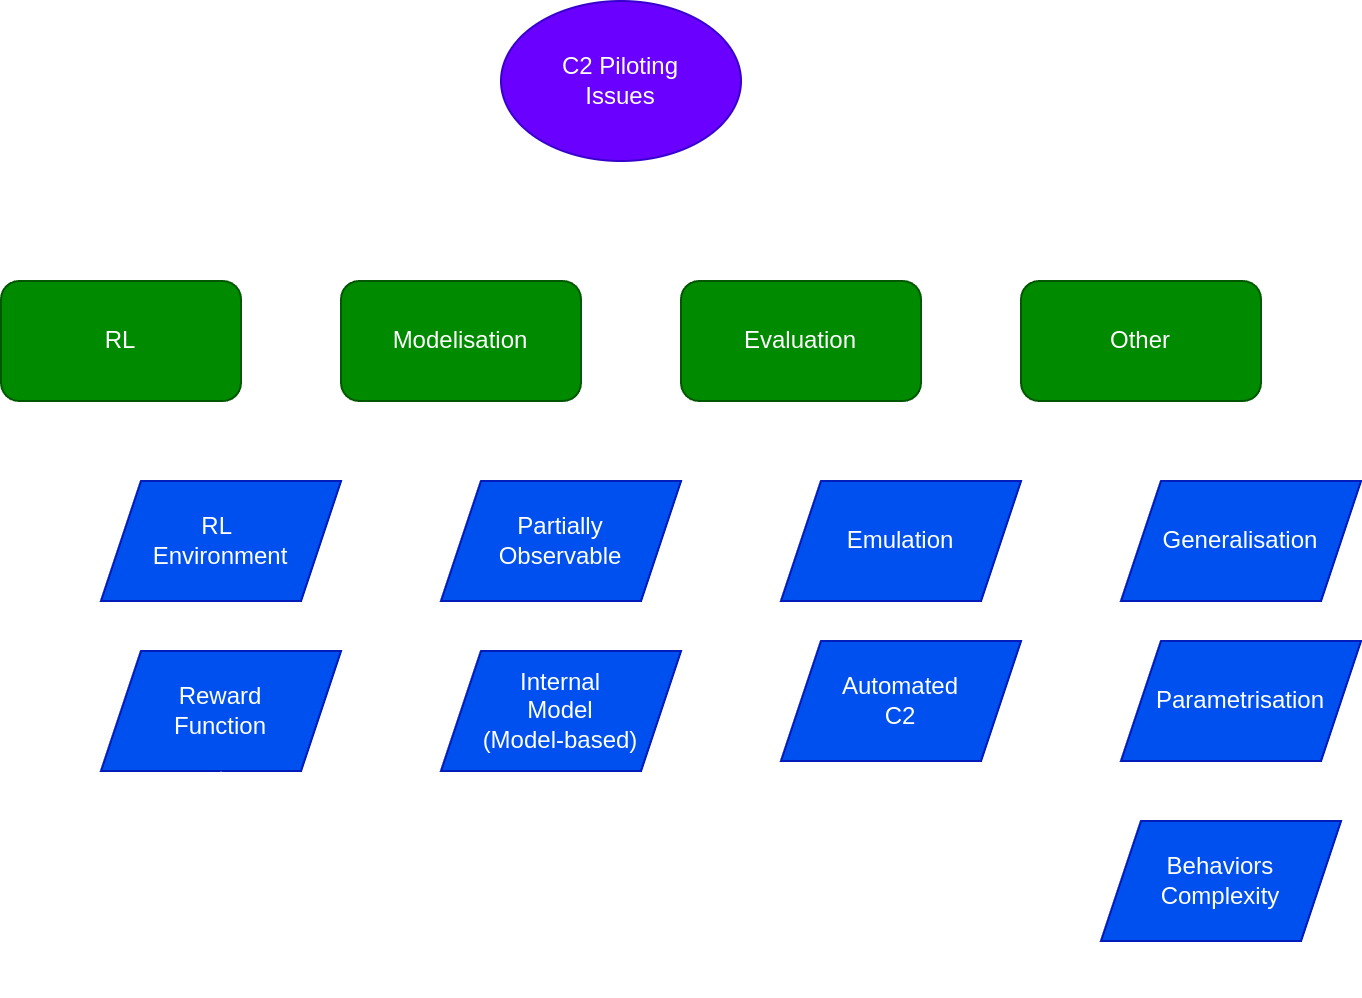

The diagram above was exported from draw.io. Its source (the exported page's mxGraphModel, read from the mxfile embedded in the PNG):
<mxGraphModel dx="1218" dy="1196" grid="1" gridSize="10" guides="1" tooltips="1" connect="1" arrows="1" fold="1" page="1" pageScale="1" pageWidth="827" pageHeight="1169" math="0" shadow="0">
  <root>
    <mxCell id="0" />
    <mxCell id="1" parent="0" />
    <mxCell id="_B8kBJlf6I3VFAZuYFrQ-19" style="edgeStyle=orthogonalEdgeStyle;rounded=0;orthogonalLoop=1;jettySize=auto;html=1;entryX=0.5;entryY=0;entryDx=0;entryDy=0;" parent="1" source="_B8kBJlf6I3VFAZuYFrQ-1" target="_B8kBJlf6I3VFAZuYFrQ-2" edge="1">
      <mxGeometry relative="1" as="geometry" />
    </mxCell>
    <mxCell id="_B8kBJlf6I3VFAZuYFrQ-20" style="edgeStyle=orthogonalEdgeStyle;rounded=0;orthogonalLoop=1;jettySize=auto;html=1;entryX=0.5;entryY=0;entryDx=0;entryDy=0;" parent="1" source="_B8kBJlf6I3VFAZuYFrQ-1" target="_B8kBJlf6I3VFAZuYFrQ-7" edge="1">
      <mxGeometry relative="1" as="geometry" />
    </mxCell>
    <mxCell id="_B8kBJlf6I3VFAZuYFrQ-21" style="edgeStyle=orthogonalEdgeStyle;rounded=0;orthogonalLoop=1;jettySize=auto;html=1;entryX=0.5;entryY=0;entryDx=0;entryDy=0;" parent="1" source="_B8kBJlf6I3VFAZuYFrQ-1" target="_B8kBJlf6I3VFAZuYFrQ-3" edge="1">
      <mxGeometry relative="1" as="geometry" />
    </mxCell>
    <mxCell id="_B8kBJlf6I3VFAZuYFrQ-22" style="edgeStyle=orthogonalEdgeStyle;rounded=0;orthogonalLoop=1;jettySize=auto;html=1;entryX=0.5;entryY=0;entryDx=0;entryDy=0;" parent="1" source="_B8kBJlf6I3VFAZuYFrQ-1" target="_B8kBJlf6I3VFAZuYFrQ-10" edge="1">
      <mxGeometry relative="1" as="geometry" />
    </mxCell>
    <mxCell id="_B8kBJlf6I3VFAZuYFrQ-1" value="C2 Piloting&lt;div&gt;Issues&lt;/div&gt;" style="ellipse;whiteSpace=wrap;html=1;fillColor=#6a00ff;fontColor=#ffffff;strokeColor=#3700CC;" parent="1" vertex="1">
      <mxGeometry x="440" y="300" width="120" height="80" as="geometry" />
    </mxCell>
    <mxCell id="_B8kBJlf6I3VFAZuYFrQ-15" style="edgeStyle=orthogonalEdgeStyle;rounded=0;orthogonalLoop=1;jettySize=auto;html=1;entryX=0;entryY=0.5;entryDx=0;entryDy=0;" parent="1" source="_B8kBJlf6I3VFAZuYFrQ-2" target="_B8kBJlf6I3VFAZuYFrQ-4" edge="1">
      <mxGeometry relative="1" as="geometry">
        <Array as="points">
          <mxPoint x="220" y="570" />
        </Array>
      </mxGeometry>
    </mxCell>
    <mxCell id="_B8kBJlf6I3VFAZuYFrQ-16" style="edgeStyle=orthogonalEdgeStyle;rounded=0;orthogonalLoop=1;jettySize=auto;html=1;entryX=0;entryY=0.5;entryDx=0;entryDy=0;" parent="1" source="_B8kBJlf6I3VFAZuYFrQ-2" target="_B8kBJlf6I3VFAZuYFrQ-6" edge="1">
      <mxGeometry relative="1" as="geometry">
        <Array as="points">
          <mxPoint x="220" y="655" />
        </Array>
      </mxGeometry>
    </mxCell>
    <mxCell id="_B8kBJlf6I3VFAZuYFrQ-2" value="RL" style="rounded=1;whiteSpace=wrap;html=1;fillColor=#008a00;fontColor=#ffffff;strokeColor=#005700;" parent="1" vertex="1">
      <mxGeometry x="190" y="440" width="120" height="60" as="geometry" />
    </mxCell>
    <mxCell id="_B8kBJlf6I3VFAZuYFrQ-17" style="edgeStyle=orthogonalEdgeStyle;rounded=0;orthogonalLoop=1;jettySize=auto;html=1;entryX=0;entryY=0.5;entryDx=0;entryDy=0;" parent="1" source="_B8kBJlf6I3VFAZuYFrQ-3" target="_B8kBJlf6I3VFAZuYFrQ-5" edge="1">
      <mxGeometry relative="1" as="geometry">
        <Array as="points">
          <mxPoint x="560" y="570" />
        </Array>
      </mxGeometry>
    </mxCell>
    <mxCell id="_B8kBJlf6I3VFAZuYFrQ-28" style="edgeStyle=orthogonalEdgeStyle;rounded=0;orthogonalLoop=1;jettySize=auto;html=1;entryX=0;entryY=0.5;entryDx=0;entryDy=0;" parent="1" source="_B8kBJlf6I3VFAZuYFrQ-3" target="_B8kBJlf6I3VFAZuYFrQ-27" edge="1">
      <mxGeometry relative="1" as="geometry">
        <Array as="points">
          <mxPoint x="560" y="650" />
        </Array>
      </mxGeometry>
    </mxCell>
    <mxCell id="_B8kBJlf6I3VFAZuYFrQ-3" value="Evaluation" style="rounded=1;whiteSpace=wrap;html=1;fillColor=#008a00;fontColor=#ffffff;strokeColor=#005700;" parent="1" vertex="1">
      <mxGeometry x="530" y="440" width="120" height="60" as="geometry" />
    </mxCell>
    <mxCell id="_B8kBJlf6I3VFAZuYFrQ-4" value="RL&amp;nbsp;&lt;div&gt;Environment&lt;/div&gt;" style="shape=parallelogram;perimeter=parallelogramPerimeter;whiteSpace=wrap;html=1;fixedSize=1;fillColor=#0050ef;fontColor=#ffffff;strokeColor=#001DBC;" parent="1" vertex="1">
      <mxGeometry x="240" y="540" width="120" height="60" as="geometry" />
    </mxCell>
    <mxCell id="_B8kBJlf6I3VFAZuYFrQ-5" value="Emulation" style="shape=parallelogram;perimeter=parallelogramPerimeter;whiteSpace=wrap;html=1;fixedSize=1;fillColor=#0050ef;fontColor=#ffffff;strokeColor=#001DBC;" parent="1" vertex="1">
      <mxGeometry x="580" y="540" width="120" height="60" as="geometry" />
    </mxCell>
    <mxCell id="_B8kBJlf6I3VFAZuYFrQ-6" value="Reward&lt;div&gt;Function&lt;/div&gt;" style="shape=parallelogram;perimeter=parallelogramPerimeter;whiteSpace=wrap;html=1;fixedSize=1;fillColor=#0050ef;fontColor=#ffffff;strokeColor=#001DBC;" parent="1" vertex="1">
      <mxGeometry x="240" y="625" width="120" height="60" as="geometry" />
    </mxCell>
    <mxCell id="_B8kBJlf6I3VFAZuYFrQ-13" style="edgeStyle=orthogonalEdgeStyle;rounded=0;orthogonalLoop=1;jettySize=auto;html=1;entryX=0;entryY=0.5;entryDx=0;entryDy=0;exitX=0.25;exitY=1;exitDx=0;exitDy=0;" parent="1" source="_B8kBJlf6I3VFAZuYFrQ-7" target="_B8kBJlf6I3VFAZuYFrQ-8" edge="1">
      <mxGeometry relative="1" as="geometry">
        <Array as="points">
          <mxPoint x="390" y="570" />
        </Array>
      </mxGeometry>
    </mxCell>
    <mxCell id="_B8kBJlf6I3VFAZuYFrQ-14" style="edgeStyle=orthogonalEdgeStyle;rounded=0;orthogonalLoop=1;jettySize=auto;html=1;entryX=0;entryY=0.5;entryDx=0;entryDy=0;" parent="1" source="_B8kBJlf6I3VFAZuYFrQ-7" target="_B8kBJlf6I3VFAZuYFrQ-9" edge="1">
      <mxGeometry relative="1" as="geometry">
        <Array as="points">
          <mxPoint x="390" y="655" />
        </Array>
      </mxGeometry>
    </mxCell>
    <mxCell id="_B8kBJlf6I3VFAZuYFrQ-7" value="Modelisation" style="rounded=1;whiteSpace=wrap;html=1;fillColor=#008a00;fontColor=#ffffff;strokeColor=#005700;" parent="1" vertex="1">
      <mxGeometry x="360" y="440" width="120" height="60" as="geometry" />
    </mxCell>
    <mxCell id="_B8kBJlf6I3VFAZuYFrQ-26" style="edgeStyle=orthogonalEdgeStyle;rounded=0;orthogonalLoop=1;jettySize=auto;html=1;entryX=1;entryY=0.75;entryDx=0;entryDy=0;dashed=1;dashPattern=1 1;" parent="1" source="_B8kBJlf6I3VFAZuYFrQ-8" target="_B8kBJlf6I3VFAZuYFrQ-9" edge="1">
      <mxGeometry relative="1" as="geometry">
        <Array as="points">
          <mxPoint x="540" y="570" />
          <mxPoint x="540" y="667" />
        </Array>
      </mxGeometry>
    </mxCell>
    <mxCell id="_B8kBJlf6I3VFAZuYFrQ-8" value="Partially&lt;div&gt;Observable&lt;/div&gt;" style="shape=parallelogram;perimeter=parallelogramPerimeter;whiteSpace=wrap;html=1;fixedSize=1;fillColor=#0050ef;fontColor=#ffffff;strokeColor=#001DBC;" parent="1" vertex="1">
      <mxGeometry x="410" y="540" width="120" height="60" as="geometry" />
    </mxCell>
    <mxCell id="_B8kBJlf6I3VFAZuYFrQ-9" value="Internal&lt;div&gt;Model&lt;/div&gt;&lt;div&gt;(Model-based)&lt;/div&gt;" style="shape=parallelogram;perimeter=parallelogramPerimeter;whiteSpace=wrap;html=1;fixedSize=1;fillColor=#0050ef;fontColor=#ffffff;strokeColor=#001DBC;" parent="1" vertex="1">
      <mxGeometry x="410" y="625" width="120" height="60" as="geometry" />
    </mxCell>
    <mxCell id="_B8kBJlf6I3VFAZuYFrQ-18" style="edgeStyle=orthogonalEdgeStyle;rounded=0;orthogonalLoop=1;jettySize=auto;html=1;entryX=0;entryY=0.5;entryDx=0;entryDy=0;" parent="1" source="_B8kBJlf6I3VFAZuYFrQ-10" target="_B8kBJlf6I3VFAZuYFrQ-11" edge="1">
      <mxGeometry relative="1" as="geometry">
        <Array as="points">
          <mxPoint x="730" y="570" />
        </Array>
      </mxGeometry>
    </mxCell>
    <mxCell id="_B8kBJlf6I3VFAZuYFrQ-24" style="edgeStyle=orthogonalEdgeStyle;rounded=0;orthogonalLoop=1;jettySize=auto;html=1;entryX=0;entryY=0.5;entryDx=0;entryDy=0;" parent="1" source="_B8kBJlf6I3VFAZuYFrQ-10" target="_B8kBJlf6I3VFAZuYFrQ-23" edge="1">
      <mxGeometry relative="1" as="geometry">
        <Array as="points">
          <mxPoint x="730" y="740" />
        </Array>
      </mxGeometry>
    </mxCell>
    <mxCell id="Fqq3MRJBEKo6_kKU78Rm-2" style="edgeStyle=orthogonalEdgeStyle;rounded=0;orthogonalLoop=1;jettySize=auto;html=1;entryX=0;entryY=0.5;entryDx=0;entryDy=0;" edge="1" parent="1" source="_B8kBJlf6I3VFAZuYFrQ-10" target="Fqq3MRJBEKo6_kKU78Rm-1">
      <mxGeometry relative="1" as="geometry">
        <Array as="points">
          <mxPoint x="730" y="650" />
        </Array>
      </mxGeometry>
    </mxCell>
    <mxCell id="_B8kBJlf6I3VFAZuYFrQ-10" value="Other" style="rounded=1;whiteSpace=wrap;html=1;fillColor=#008a00;fontColor=#ffffff;strokeColor=#005700;" parent="1" vertex="1">
      <mxGeometry x="700" y="440" width="120" height="60" as="geometry" />
    </mxCell>
    <mxCell id="_B8kBJlf6I3VFAZuYFrQ-11" value="Generalisation" style="shape=parallelogram;perimeter=parallelogramPerimeter;whiteSpace=wrap;html=1;fixedSize=1;fillColor=#0050ef;fontColor=#ffffff;strokeColor=#001DBC;" parent="1" vertex="1">
      <mxGeometry x="750" y="540" width="120" height="60" as="geometry" />
    </mxCell>
    <mxCell id="_B8kBJlf6I3VFAZuYFrQ-25" style="edgeStyle=orthogonalEdgeStyle;rounded=0;orthogonalLoop=1;jettySize=auto;html=1;entryX=0.5;entryY=1;entryDx=0;entryDy=0;dashed=1;dashPattern=1 1;" parent="1" source="_B8kBJlf6I3VFAZuYFrQ-23" target="_B8kBJlf6I3VFAZuYFrQ-6" edge="1">
      <mxGeometry relative="1" as="geometry">
        <Array as="points">
          <mxPoint x="810" y="790" />
          <mxPoint x="300" y="790" />
        </Array>
      </mxGeometry>
    </mxCell>
    <mxCell id="_B8kBJlf6I3VFAZuYFrQ-23" value="Behaviors&lt;div&gt;Complexity&lt;/div&gt;" style="shape=parallelogram;perimeter=parallelogramPerimeter;whiteSpace=wrap;html=1;fixedSize=1;fillColor=#0050ef;fontColor=#ffffff;strokeColor=#001DBC;" parent="1" vertex="1">
      <mxGeometry x="740" y="710" width="120" height="60" as="geometry" />
    </mxCell>
    <mxCell id="_B8kBJlf6I3VFAZuYFrQ-27" value="Automated&lt;div&gt;C2&lt;/div&gt;" style="shape=parallelogram;perimeter=parallelogramPerimeter;whiteSpace=wrap;html=1;fixedSize=1;fillColor=#0050ef;fontColor=#ffffff;strokeColor=#001DBC;" parent="1" vertex="1">
      <mxGeometry x="580" y="620" width="120" height="60" as="geometry" />
    </mxCell>
    <mxCell id="Fqq3MRJBEKo6_kKU78Rm-1" value="Parametrisation" style="shape=parallelogram;perimeter=parallelogramPerimeter;whiteSpace=wrap;html=1;fixedSize=1;fillColor=#0050ef;fontColor=#ffffff;strokeColor=#001DBC;" vertex="1" parent="1">
      <mxGeometry x="750" y="620" width="120" height="60" as="geometry" />
    </mxCell>
  </root>
</mxGraphModel>